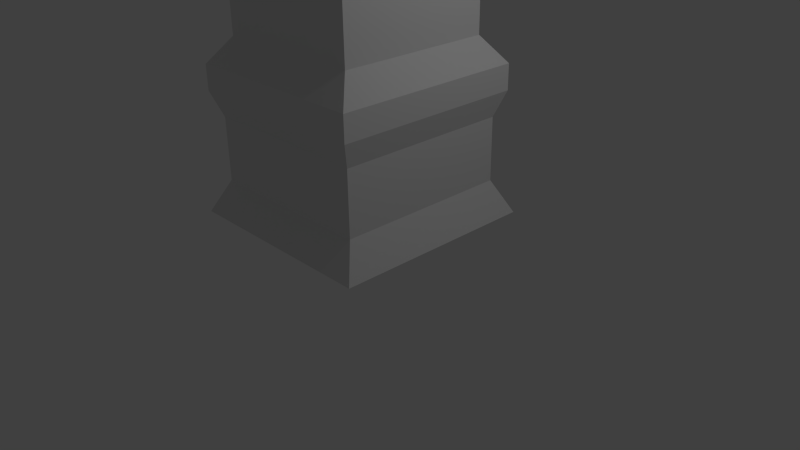 # Source: sloup.blend  (saved by Blender 2.76.0; exported with 4.5.12 LTS)
import bpy
from mathutils import Matrix  # noqa: F401  (used for matrix-valued properties, if any)

bpy.ops.wm.read_factory_settings(use_empty=True)
scene = bpy.context.scene
scene.name = 'Scene'

# ---- collections
col_collection_1 = bpy.data.collections.new('Collection 1'); scene.collection.children.link(col_collection_1)

# ---- materials (node trees are filled in below, after node groups)
mat_material = bpy.data.materials.new('Material')
mat_material.alpha_threshold = 0.0
mat_material.use_transparent_shadow = False
mat_material.roughness = 0.5
mat_material.line_color = (0.0, 0.0, 0.0, 1.0)

# ---- material node trees

# ---- world
world_world = bpy.data.worlds.new('World'); scene.world = world_world
world_world.color = (0.05088, 0.05088, 0.05088)
world_world.use_sun_shadow = False
world_world.sun_shadow_jitter_overblur = 0.0
world_world.cycles.sampling_method = 'MANUAL'
world_world.cycles.sample_map_resolution = 256

# ---- cameras
cam_camera = bpy.data.cameras.new('Camera')
cam_camera.clip_end = 100.0
cam_camera.lens = 35.0
cam_camera.sensor_width = 32.0
cam_camera.sensor_height = 18.0
cam_camera.ortho_scale = 7.314
cam_camera.dof.focus_distance = 0.0
cam_camera.dof.aperture_fstop = 128.0

# ---- lights
light_lamp = bpy.data.lights.new('Lamp', 'POINT')
light_lamp.transmission_factor = 0.0
light_lamp.cutoff_distance = 30.0
light_lamp.energy = 100.0
light_lamp.shadow_buffer_clip_start = 1.001
light_lamp.shadow_soft_size = 0.1
light_lamp.shadow_maximum_resolution = 0.006
light_lamp.use_absolute_resolution = True
light_lamp.cycles.use_multiple_importance_sampling = False

# ---- meshes
me_cube = bpy.data.meshes.new('Cube')
me_cube.from_pydata([(0.5559, 0.9431, 2.774), (0.5559, -1.057, 2.774), (-1.444, -1.057, 2.774), (-1.444, 0.9431, 2.774), (0.5559, 0.9431, 4.774), (0.5559, -1.057, 4.774), (-1.444, -1.057, 4.774), (-1.444, 0.9431, 4.774), (0.749, 1.136, 5.11), (0.749, -1.25, 5.11), (-1.637, 1.136, 5.11), (-1.637, -1.25, 5.11), (0.749, 1.136, 5.497), (0.749, -1.25, 5.497), (-1.637, 1.136, 5.497), (-1.637, -1.25, 5.497), (0.6185, 1.006, 5.906), (0.6185, -1.119, 5.906), (-1.507, 1.006, 5.906), (-1.507, -1.119, 5.906), (0.6185, 1.006, 6.8), (0.6185, -1.119, 6.8), (-1.507, 1.006, 6.8), (-1.507, -1.119, 6.8), (0.9459, 1.333, 7.133), (0.9459, -1.447, 7.133), (-1.834, 1.333, 7.133), (-1.834, -1.447, 7.133), (0.8069, 1.194, 2.441), (0.8069, -1.308, 2.441), (-1.695, 1.194, 2.441), (-1.695, -1.308, 2.441), (0.8069, 1.194, 2.115), (0.8069, -1.308, 2.115), (-1.695, 1.194, 2.115), (-1.695, -1.308, 2.115), (0.6906, 1.078, 1.788), (0.6906, -1.192, 1.788), (-1.579, 1.078, 1.788), (-1.579, -1.192, 1.788), (0.6906, 1.078, 0.9647), (0.6906, -1.192, 0.9647), (-1.579, 1.078, 0.9647), (-1.579, -1.192, 0.9647), (0.9056, 1.293, 0.5325), (0.9056, -1.407, 0.5325), (-1.794, 1.293, 0.5325), (-1.794, -1.407, 0.5325)], [], [(0, 1, 29, 28), (6, 5, 9, 11), (0, 4, 5, 1), (1, 5, 6, 2), (2, 6, 7, 3), (4, 0, 3, 7), (10, 11, 15, 14), (5, 4, 8, 9), (7, 6, 11, 10), (4, 7, 10, 8), (12, 14, 18, 16), (8, 10, 14, 12), (11, 9, 13, 15), (9, 8, 12, 13), (19, 17, 21, 23), (15, 13, 17, 19), (13, 12, 16, 17), (14, 15, 19, 18), (22, 23, 27, 26), (17, 16, 20, 21), (18, 19, 23, 22), (16, 18, 22, 20), (24, 26, 27, 25), (20, 22, 26, 24), (23, 21, 25, 27), (21, 20, 24, 25), (29, 31, 35, 33), (2, 3, 30, 31), (1, 2, 31, 29), (3, 0, 28, 30), (35, 34, 38, 39), (28, 29, 33, 32), (31, 30, 34, 35), (30, 28, 32, 34), (37, 39, 43, 41), (34, 32, 36, 38), (33, 35, 39, 37), (32, 33, 37, 36), (40, 41, 45, 44), (36, 37, 41, 40), (39, 38, 42, 43), (38, 36, 40, 42), (44, 45, 47, 46), (43, 42, 46, 47), (42, 40, 44, 46), (41, 43, 47, 45)])
me_cube.materials.append(mat_material)
me_cube.use_remesh_preserve_volume = False
me_cube.use_remesh_preserve_attributes = False
me_cube.use_mirror_vertex_groups = False
me_cube.update()

# ---- objects
ob_cube = bpy.data.objects.new('Cube', me_cube)
ob_lamp = bpy.data.objects.new('Lamp', light_lamp)
ob_camera = bpy.data.objects.new('Camera', cam_camera)

# ---- transforms, parenting, visibility, modifiers, constraints
ob_cube.location = (0.311, -0.01198, 0.05263)
ob_cube.lock_rotations_4d = False
ob_cube.empty_display_type = 'ARROWS'
ob_cube.lineart.crease_threshold = 0.0
ob_lamp.location = (4.076, 1.005, 5.904)
ob_lamp.rotation_euler = (0.6503, 0.05522, 1.866)
ob_lamp.lock_rotations_4d = False
ob_lamp.empty_display_type = 'ARROWS'
ob_lamp.color = (0.0, 0.0, 0.0, 0.0)
ob_lamp.lineart.crease_threshold = 0.0
ob_camera.location = (7.481, -6.508, 5.344)
ob_camera.rotation_euler = (1.109, 0.01082, 0.8149)
ob_camera.lock_rotations_4d = False
ob_camera.empty_display_type = 'ARROWS'
ob_camera.color = (0.0, 0.0, 0.0, 0.0)
ob_camera.display_type = 'WIRE'
ob_camera.lineart.crease_threshold = 0.0

# ---- collection membership
col_collection_1.objects.link(ob_cube)
col_collection_1.objects.link(ob_lamp)
col_collection_1.objects.link(ob_camera)

# ---- scene / render settings (as saved in the file)
scene.camera = ob_camera
scene.frame_start = 1; scene.frame_end = 250; scene.frame_set(1)
scene.render.engine = 'BLENDER_EEVEE_NEXT'
scene.render.resolution_percentage = 50
scene.render.dither_intensity = 0.0
scene.cycles.use_denoising = False
scene.cycles.samples = 10
scene.cycles.sampling_pattern = 'TABULATED_SOBOL'
scene.cycles.light_sampling_threshold = 0.0
scene.cycles.use_adaptive_sampling = False
scene.cycles.use_light_tree = False
scene.cycles.blur_glossy = 0.0
scene.cycles.pixel_filter_type = 'GAUSSIAN'
scene.cycles.sample_clamp_indirect = 0.0
scene.view_settings.view_transform = 'Standard'
bpy.context.view_layer.update()
